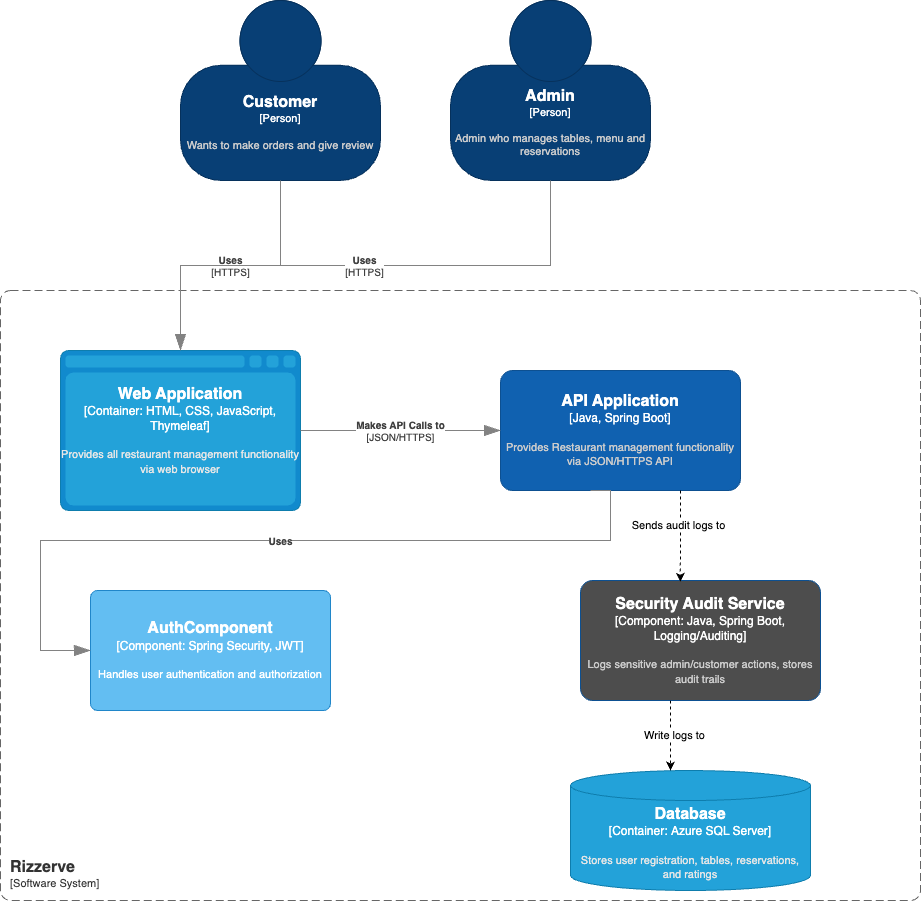

The diagram above was exported from draw.io. Its source (the exported page's mxGraphModel, read from the mxfile embedded in the PNG):
<mxGraphModel dx="1468" dy="949" grid="1" gridSize="10" guides="1" tooltips="1" connect="1" arrows="1" fold="1" page="0" pageScale="1" pageWidth="850" pageHeight="1100" math="0" shadow="0">
  <root>
    <mxCell id="0" />
    <mxCell id="1" parent="0" />
    <object placeholders="1" c4Name="Customer" c4Type="Person" c4Description="Wants to make orders and give review" label="&lt;font style=&quot;font-size: 16px&quot;&gt;&lt;b&gt;%c4Name%&lt;/b&gt;&lt;/font&gt;&lt;div&gt;[%c4Type%]&lt;/div&gt;&lt;br&gt;&lt;div&gt;&lt;font style=&quot;font-size: 11px&quot;&gt;&lt;font color=&quot;#cccccc&quot;&gt;%c4Description%&lt;/font&gt;&lt;/div&gt;" id="V42G9hkGZKfCpoHxZfFN-1">
      <mxCell style="html=1;fontSize=11;dashed=0;whiteSpace=wrap;fillColor=#083F75;strokeColor=#06315C;fontColor=#ffffff;shape=mxgraph.c4.person2;align=center;metaEdit=1;points=[[0.5,0,0],[1,0.5,0],[1,0.75,0],[0.75,1,0],[0.5,1,0],[0.25,1,0],[0,0.75,0],[0,0.5,0]];resizable=0;" parent="1" vertex="1">
        <mxGeometry x="330" y="380" width="200" height="180" as="geometry" />
      </mxCell>
    </object>
    <object placeholders="1" c4Name="Admin" c4Type="Person" c4Description="Admin who manages tables, menu and reservations" label="&lt;font style=&quot;font-size: 16px&quot;&gt;&lt;b&gt;%c4Name%&lt;/b&gt;&lt;/font&gt;&lt;div&gt;[%c4Type%]&lt;/div&gt;&lt;br&gt;&lt;div&gt;&lt;font style=&quot;font-size: 11px&quot;&gt;&lt;font color=&quot;#cccccc&quot;&gt;%c4Description%&lt;/font&gt;&lt;/div&gt;" id="V42G9hkGZKfCpoHxZfFN-2">
      <mxCell style="html=1;fontSize=11;dashed=0;whiteSpace=wrap;fillColor=#083F75;strokeColor=#06315C;fontColor=#ffffff;shape=mxgraph.c4.person2;align=center;metaEdit=1;points=[[0.5,0,0],[1,0.5,0],[1,0.75,0],[0.75,1,0],[0.5,1,0],[0.25,1,0],[0,0.75,0],[0,0.5,0]];resizable=0;" parent="1" vertex="1">
        <mxGeometry x="600" y="380" width="200" height="180" as="geometry" />
      </mxCell>
    </object>
    <object placeholders="1" c4Name="Rizzerve " c4Type="SystemScopeBoundary" c4Application="Software System" label="&lt;font style=&quot;font-size: 16px&quot;&gt;&lt;b&gt;&lt;div style=&quot;text-align: left&quot;&gt;%c4Name%&lt;/div&gt;&lt;/b&gt;&lt;/font&gt;&lt;div style=&quot;text-align: left&quot;&gt;[%c4Application%]&lt;/div&gt;" id="V42G9hkGZKfCpoHxZfFN-3">
      <mxCell style="rounded=1;fontSize=11;whiteSpace=wrap;html=1;dashed=1;arcSize=20;fillColor=none;strokeColor=#666666;fontColor=#333333;labelBackgroundColor=none;align=left;verticalAlign=bottom;labelBorderColor=none;spacingTop=0;spacing=10;dashPattern=8 4;metaEdit=1;rotatable=0;perimeter=rectanglePerimeter;noLabel=0;labelPadding=0;allowArrows=0;connectable=0;expand=0;recursiveResize=0;editable=1;pointerEvents=0;absoluteArcSize=1;points=[[0.25,0,0],[0.5,0,0],[0.75,0,0],[1,0.25,0],[1,0.5,0],[1,0.75,0],[0.75,1,0],[0.5,1,0],[0.25,1,0],[0,0.75,0],[0,0.5,0],[0,0.25,0]];" parent="1" vertex="1">
        <mxGeometry x="150" y="670" width="920" height="610" as="geometry" />
      </mxCell>
    </object>
    <object placeholders="1" c4Name="API Application" c4Type="Java, Spring Boot" c4Description="Provides Restaurant management functionality via JSON/HTTPS API" label="&lt;font style=&quot;font-size: 16px&quot;&gt;&lt;b&gt;%c4Name%&lt;/b&gt;&lt;/font&gt;&lt;div&gt;[%c4Type%]&lt;/div&gt;&lt;br&gt;&lt;div&gt;&lt;font style=&quot;font-size: 11px&quot;&gt;&lt;font color=&quot;#cccccc&quot;&gt;%c4Description%&lt;/font&gt;&lt;/div&gt;" id="V42G9hkGZKfCpoHxZfFN-6">
      <mxCell style="rounded=1;whiteSpace=wrap;html=1;labelBackgroundColor=none;fillColor=#1061B0;fontColor=#ffffff;align=center;arcSize=10;strokeColor=#0D5091;metaEdit=1;resizable=0;points=[[0.25,0,0],[0.5,0,0],[0.75,0,0],[1,0.25,0],[1,0.5,0],[1,0.75,0],[0.75,1,0],[0.5,1,0],[0.25,1,0],[0,0.75,0],[0,0.5,0],[0,0.25,0]];" parent="1" vertex="1">
        <mxGeometry x="650" y="750" width="240" height="120" as="geometry" />
      </mxCell>
    </object>
    <object placeholders="1" c4Name="Web Application" c4Type="Container" c4Technology="HTML, CSS, JavaScript, Thymeleaf" c4Description="Provides all restaurant management functionality via web browser" label="&lt;font style=&quot;font-size: 16px&quot;&gt;&lt;b&gt;%c4Name%&lt;/b&gt;&lt;/font&gt;&lt;div&gt;[%c4Type%:&amp;nbsp;%c4Technology%]&lt;/div&gt;&lt;br&gt;&lt;div&gt;&lt;font style=&quot;font-size: 11px&quot;&gt;&lt;font color=&quot;#E6E6E6&quot;&gt;%c4Description%&lt;/font&gt;&lt;/div&gt;" id="V42G9hkGZKfCpoHxZfFN-7">
      <mxCell style="shape=mxgraph.c4.webBrowserContainer2;whiteSpace=wrap;html=1;boundedLbl=1;rounded=0;labelBackgroundColor=none;strokeColor=#118ACD;fillColor=#23A2D9;strokeColor=#118ACD;strokeColor2=#0E7DAD;fontSize=12;fontColor=#ffffff;align=center;metaEdit=1;points=[[0.5,0,0],[1,0.25,0],[1,0.5,0],[1,0.75,0],[0.5,1,0],[0,0.75,0],[0,0.5,0],[0,0.25,0]];resizable=0;" parent="1" vertex="1">
        <mxGeometry x="210" y="730" width="240" height="160" as="geometry" />
      </mxCell>
    </object>
    <object placeholders="1" c4Name="Database" c4Type="Container" c4Technology="Azure SQL Server" c4Description="Stores user registration, tables, reservations, and ratings" label="&lt;font style=&quot;font-size: 16px&quot;&gt;&lt;b&gt;%c4Name%&lt;/b&gt;&lt;/font&gt;&lt;div&gt;[%c4Type%:&amp;nbsp;%c4Technology%]&lt;/div&gt;&lt;br&gt;&lt;div&gt;&lt;font style=&quot;font-size: 11px&quot;&gt;&lt;font color=&quot;#E6E6E6&quot;&gt;%c4Description%&lt;/font&gt;&lt;/div&gt;" id="V42G9hkGZKfCpoHxZfFN-8">
      <mxCell style="shape=cylinder3;size=15;whiteSpace=wrap;html=1;boundedLbl=1;rounded=0;labelBackgroundColor=none;fillColor=#23A2D9;fontSize=12;fontColor=#ffffff;align=center;strokeColor=#0E7DAD;metaEdit=1;points=[[0.5,0,0],[1,0.25,0],[1,0.5,0],[1,0.75,0],[0.5,1,0],[0,0.75,0],[0,0.5,0],[0,0.25,0]];resizable=0;" parent="1" vertex="1">
        <mxGeometry x="720" y="1150" width="240" height="120" as="geometry" />
      </mxCell>
    </object>
    <object placeholders="1" c4Name="AuthComponent" c4Type="Component" c4Technology="Spring Security, JWT" c4Description="Handles user authentication and authorization" label="&lt;font style=&quot;font-size: 16px&quot;&gt;&lt;b&gt;%c4Name%&lt;/b&gt;&lt;/font&gt;&lt;div&gt;[%c4Type%: %c4Technology%]&lt;/div&gt;&lt;br&gt;&lt;div&gt;&lt;font style=&quot;font-size: 11px&quot;&gt;%c4Description%&lt;/font&gt;&lt;/div&gt;" id="V42G9hkGZKfCpoHxZfFN-9">
      <mxCell style="rounded=1;whiteSpace=wrap;html=1;labelBackgroundColor=none;fillColor=#63BEF2;fontColor=#ffffff;align=center;arcSize=6;strokeColor=#2086C9;metaEdit=1;resizable=0;points=[[0.25,0,0],[0.5,0,0],[0.75,0,0],[1,0.25,0],[1,0.5,0],[1,0.75,0],[0.75,1,0],[0.5,1,0],[0.25,1,0],[0,0.75,0],[0,0.5,0],[0,0.25,0]];" parent="1" vertex="1">
        <mxGeometry x="240" y="970" width="240" height="120" as="geometry" />
      </mxCell>
    </object>
    <object placeholders="1" c4Type="Relationship" c4Technology="HTTPS" c4Description="Uses" label="&lt;div style=&quot;text-align: left&quot;&gt;&lt;div style=&quot;text-align: center&quot;&gt;&lt;b&gt;%c4Description%&lt;/b&gt;&lt;/div&gt;&lt;div style=&quot;text-align: center&quot;&gt;[%c4Technology%]&lt;/div&gt;&lt;/div&gt;" id="V42G9hkGZKfCpoHxZfFN-10">
      <mxCell style="endArrow=blockThin;html=1;fontSize=10;fontColor=#404040;strokeWidth=1;endFill=1;strokeColor=#828282;elbow=vertical;metaEdit=1;endSize=14;startSize=14;jumpStyle=arc;jumpSize=16;rounded=0;edgeStyle=orthogonalEdgeStyle;exitX=0.5;exitY=1;exitDx=0;exitDy=0;exitPerimeter=0;entryX=0.5;entryY=0;entryDx=0;entryDy=0;entryPerimeter=0;" parent="1" source="V42G9hkGZKfCpoHxZfFN-1" target="V42G9hkGZKfCpoHxZfFN-7" edge="1">
        <mxGeometry width="240" relative="1" as="geometry">
          <mxPoint x="410" y="620" as="sourcePoint" />
          <mxPoint x="600" y="780" as="targetPoint" />
        </mxGeometry>
      </mxCell>
    </object>
    <object placeholders="1" c4Type="Relationship" c4Technology="HTTPS" c4Description="Uses" label="&lt;div style=&quot;text-align: left&quot;&gt;&lt;div style=&quot;text-align: center&quot;&gt;&lt;b&gt;%c4Description%&lt;/b&gt;&lt;/div&gt;&lt;div style=&quot;text-align: center&quot;&gt;[%c4Technology%]&lt;/div&gt;&lt;/div&gt;" id="V42G9hkGZKfCpoHxZfFN-12">
      <mxCell style="endArrow=blockThin;html=1;fontSize=10;fontColor=#404040;strokeWidth=1;endFill=1;strokeColor=#828282;elbow=vertical;metaEdit=1;endSize=14;startSize=14;jumpStyle=arc;jumpSize=16;rounded=0;edgeStyle=orthogonalEdgeStyle;exitX=0.5;exitY=1;exitDx=0;exitDy=0;exitPerimeter=0;entryX=0.5;entryY=0;entryDx=0;entryDy=0;entryPerimeter=0;" parent="1" source="V42G9hkGZKfCpoHxZfFN-2" target="V42G9hkGZKfCpoHxZfFN-7" edge="1">
        <mxGeometry width="240" relative="1" as="geometry">
          <mxPoint x="440" y="570" as="sourcePoint" />
          <mxPoint x="210" y="730" as="targetPoint" />
        </mxGeometry>
      </mxCell>
    </object>
    <object placeholders="1" c4Type="Relationship" c4Technology="JSON/HTTPS" c4Description="Makes API Calls to" label="&lt;div style=&quot;text-align: left&quot;&gt;&lt;div style=&quot;text-align: center&quot;&gt;&lt;b&gt;%c4Description%&lt;/b&gt;&lt;/div&gt;&lt;div style=&quot;text-align: center&quot;&gt;[%c4Technology%]&lt;/div&gt;&lt;/div&gt;" id="V42G9hkGZKfCpoHxZfFN-13">
      <mxCell style="endArrow=blockThin;html=1;fontSize=10;fontColor=#404040;strokeWidth=1;endFill=1;strokeColor=#828282;elbow=vertical;metaEdit=1;endSize=14;startSize=14;jumpStyle=arc;jumpSize=16;rounded=0;edgeStyle=orthogonalEdgeStyle;exitX=1;exitY=0.5;exitDx=0;exitDy=0;exitPerimeter=0;entryX=0;entryY=0.5;entryDx=0;entryDy=0;entryPerimeter=0;" parent="1" source="V42G9hkGZKfCpoHxZfFN-7" target="V42G9hkGZKfCpoHxZfFN-6" edge="1">
        <mxGeometry width="240" relative="1" as="geometry">
          <mxPoint x="350" y="910" as="sourcePoint" />
          <mxPoint x="590" y="910" as="targetPoint" />
          <mxPoint as="offset" />
        </mxGeometry>
      </mxCell>
    </object>
    <object placeholders="1" c4Type="Relationship" c4Description="Uses" label="&lt;div style=&quot;text-align: left&quot;&gt;&lt;div style=&quot;text-align: center&quot;&gt;&lt;b&gt;%c4Description%&lt;/b&gt;&lt;/div&gt;" id="V42G9hkGZKfCpoHxZfFN-17">
      <mxCell style="endArrow=blockThin;html=1;fontSize=10;fontColor=#404040;strokeWidth=1;endFill=1;strokeColor=#828282;elbow=vertical;metaEdit=1;endSize=14;startSize=14;jumpStyle=arc;jumpSize=16;rounded=0;edgeStyle=orthogonalEdgeStyle;entryX=0;entryY=0.5;entryDx=0;entryDy=0;entryPerimeter=0;exitX=0.5;exitY=1;exitDx=0;exitDy=0;exitPerimeter=0;" parent="1" target="V42G9hkGZKfCpoHxZfFN-9" edge="1">
        <mxGeometry width="240" relative="1" as="geometry">
          <mxPoint x="740" y="870" as="sourcePoint" />
          <mxPoint x="210" y="1030" as="targetPoint" />
          <Array as="points">
            <mxPoint x="760" y="870" />
            <mxPoint x="760" y="920" />
            <mxPoint x="190" y="920" />
            <mxPoint x="190" y="1030" />
          </Array>
        </mxGeometry>
      </mxCell>
    </object>
    <object placeholders="1" c4Name="Security Audit Service" c4Type="Component: Java, Spring Boot, Logging/Auditing" c4Description="Logs sensitive admin/customer actions, stores audit trails" label="&lt;font style=&quot;font-size: 16px&quot;&gt;&lt;b&gt;%c4Name%&lt;/b&gt;&lt;/font&gt;&lt;div&gt;[%c4Type%]&lt;/div&gt;&lt;br&gt;&lt;div&gt;&lt;font style=&quot;font-size: 11px&quot;&gt;&lt;font color=&quot;#cccccc&quot;&gt;%c4Description%&lt;/font&gt;&lt;/div&gt;" id="qo99p6K7VQPrqcGtWW7r-1">
      <mxCell style="rounded=1;whiteSpace=wrap;html=1;labelBackgroundColor=none;fillColor=#4D4D4D;fontColor=#ffffff;align=center;arcSize=10;strokeColor=#0D5091;metaEdit=1;resizable=0;points=[[0.25,0,0],[0.5,0,0],[0.75,0,0],[1,0.25,0],[1,0.5,0],[1,0.75,0],[0.75,1,0],[0.5,1,0],[0.25,1,0],[0,0.75,0],[0,0.5,0],[0,0.25,0]];" vertex="1" parent="1">
        <mxGeometry x="730" y="960" width="240" height="120" as="geometry" />
      </mxCell>
    </object>
    <mxCell id="qo99p6K7VQPrqcGtWW7r-2" value="" style="endArrow=classic;html=1;rounded=0;entryX=0.416;entryY=0.01;entryDx=0;entryDy=0;entryPerimeter=0;dashed=1;" edge="1" parent="1" target="qo99p6K7VQPrqcGtWW7r-1">
      <mxGeometry width="50" height="50" relative="1" as="geometry">
        <mxPoint x="829.999884678748" y="870" as="sourcePoint" />
        <mxPoint x="832.8699999999999" y="955.6799999999998" as="targetPoint" />
      </mxGeometry>
    </mxCell>
    <mxCell id="qo99p6K7VQPrqcGtWW7r-4" value="Sends audit logs to" style="edgeLabel;html=1;align=center;verticalAlign=middle;resizable=0;points=[];" vertex="1" connectable="0" parent="qo99p6K7VQPrqcGtWW7r-2">
      <mxGeometry x="-0.2526" y="-3" relative="1" as="geometry">
        <mxPoint as="offset" />
      </mxGeometry>
    </mxCell>
    <mxCell id="qo99p6K7VQPrqcGtWW7r-3" value="" style="endArrow=classic;html=1;rounded=0;dashed=1;" edge="1" parent="1">
      <mxGeometry width="50" height="50" relative="1" as="geometry">
        <mxPoint x="819.999884678748" y="1080" as="sourcePoint" />
        <mxPoint x="820" y="1150" as="targetPoint" />
      </mxGeometry>
    </mxCell>
    <mxCell id="qo99p6K7VQPrqcGtWW7r-5" value="Write logs to" style="edgeLabel;html=1;align=center;verticalAlign=middle;resizable=0;points=[];" vertex="1" connectable="0" parent="qo99p6K7VQPrqcGtWW7r-3">
      <mxGeometry x="-0.0286" y="3" relative="1" as="geometry">
        <mxPoint as="offset" />
      </mxGeometry>
    </mxCell>
  </root>
</mxGraphModel>